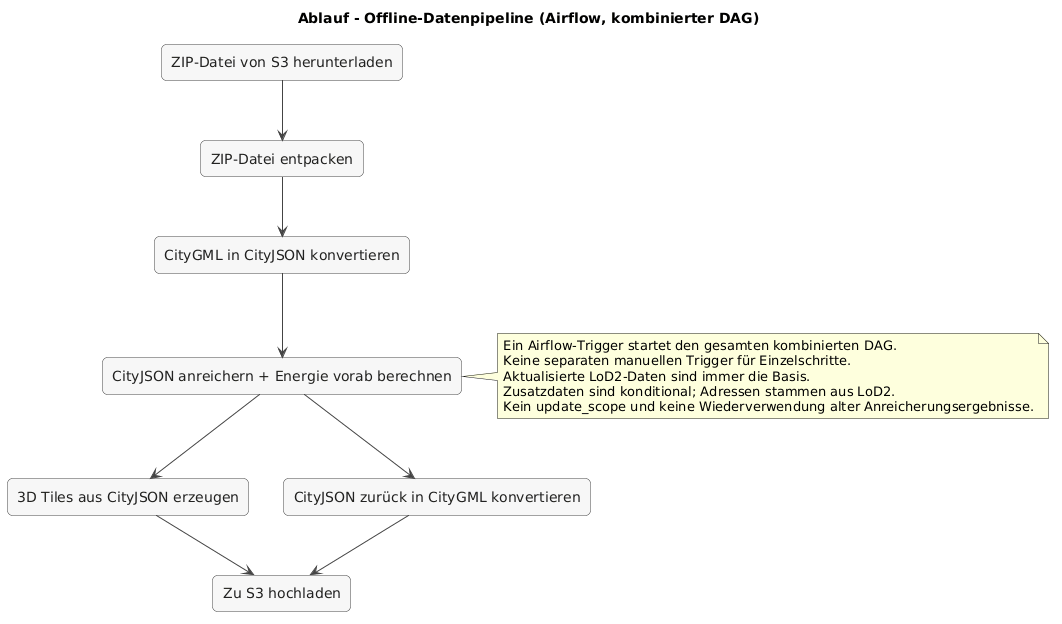

The diagram above was rendered by PlantUML. Its source (embedded in the PNG):
@startuml
title Ablauf - Offline-Datenpipeline (Airflow, kombinierter DAG)
top to bottom direction

skinparam shadowing false
skinparam backgroundColor white
skinparam rectangle {
  BackgroundColor #F7F7F7
  BorderColor #444444
  FontColor #222222
  RoundCorner 10
}
skinparam ArrowColor #444444

rectangle "ZIP-Datei von S3 herunterladen" as A
rectangle "ZIP-Datei entpacken" as B
rectangle "CityGML in CityJSON konvertieren" as C
rectangle "CityJSON anreichern + Energie vorab berechnen" as D
rectangle "3D Tiles aus CityJSON erzeugen" as E
rectangle "CityJSON zurück in CityGML konvertieren" as F
rectangle "Zu S3 hochladen" as G

A --> B
B --> C
C --> D
D --> E
D --> F
E --> G
F --> G

note right of D
Ein Airflow-Trigger startet den gesamten kombinierten DAG.
Keine separaten manuellen Trigger für Einzelschritte.
Aktualisierte LoD2-Daten sind immer die Basis.
Zusatzdaten sind konditional; Adressen stammen aus LoD2.
Kein update_scope und keine Wiederverwendung alter Anreicherungsergebnisse.
end note

@enduml